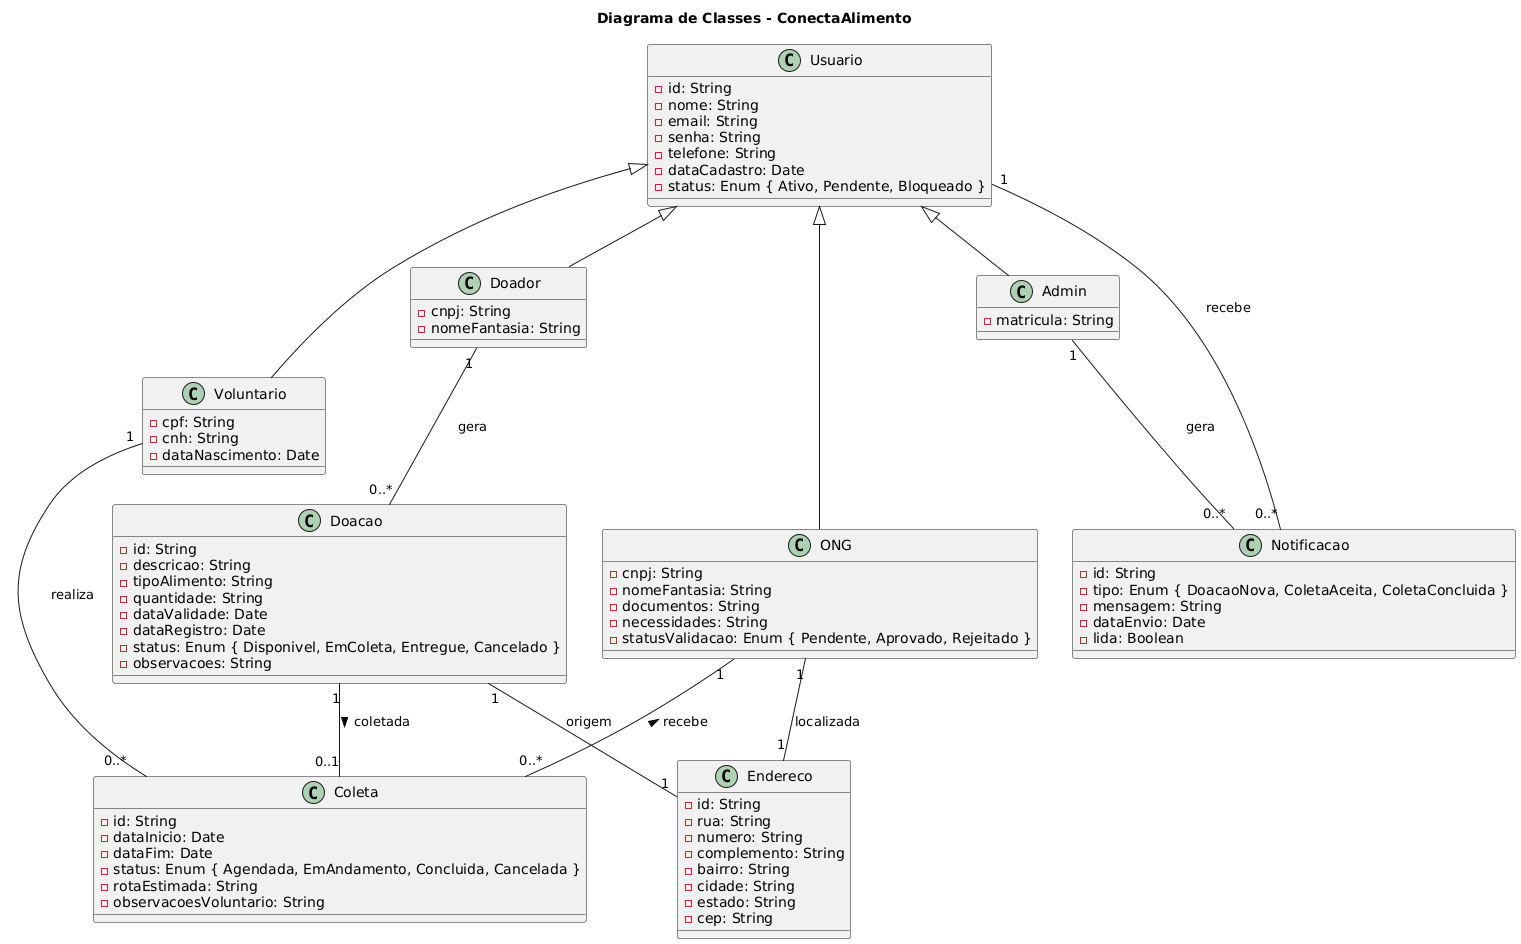

The diagram above was rendered by PlantUML. Its source (embedded in the PNG):
@startuml
title Diagrama de Classes - ConectaAlimento

class Usuario {
  - id: String
  - nome: String
  - email: String
  - senha: String
  - telefone: String
  - dataCadastro: Date
  - status: Enum { Ativo, Pendente, Bloqueado }
}

class Doador {
  - cnpj: String
  - nomeFantasia: String
}

class Voluntario {
  - cpf: String
  - cnh: String
  - dataNascimento: Date
}

class ONG {
  - cnpj: String
  - nomeFantasia: String
  - documentos: String
  - necessidades: String
  - statusValidacao: Enum { Pendente, Aprovado, Rejeitado }
}

class Admin {
  - matricula: String
}

Usuario <|-- Doador
Usuario <|-- Voluntario
Usuario <|-- ONG
Usuario <|-- Admin

class Doacao {
  - id: String
  - descricao: String
  - tipoAlimento: String
  - quantidade: String
  - dataValidade: Date
  - dataRegistro: Date
  - status: Enum { Disponivel, EmColeta, Entregue, Cancelado }
  - observacoes: String
}

class Coleta {
  - id: String
  - dataInicio: Date
  - dataFim: Date
  - status: Enum { Agendada, EmAndamento, Concluida, Cancelada }
  - rotaEstimada: String
  - observacoesVoluntario: String
}

class Endereco {
  - id: String
  - rua: String
  - numero: String
  - complemento: String
  - bairro: String
  - cidade: String
  - estado: String
  - cep: String
}

class Notificacao {
  - id: String
  - tipo: Enum { DoacaoNova, ColetaAceita, ColetaConcluida }
  - mensagem: String
  - dataEnvio: Date
  - lida: Boolean
}


Doador "1" -- "0..*" Doacao : gera

Doacao "1" -- "0..1" Coleta : coletada >

Voluntario "1" -- "0..*" Coleta : realiza

ONG "1" -- "0..*" Coleta : recebe <

Doacao "1" -- "1" Endereco : origem

ONG "1" -- "1" Endereco : localizada

Usuario "1" -- "0..*" Notificacao : recebe

Admin "1" -- "0..*" Notificacao : gera
@enduml